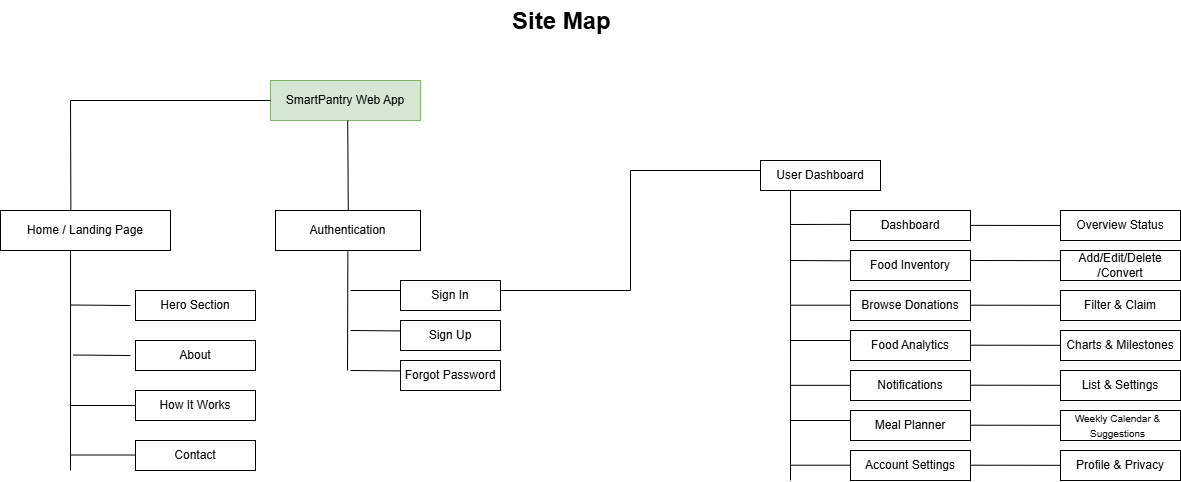

The diagram above was exported from draw.io. Its source (the exported page's mxGraphModel, read from the mxfile embedded in the PNG):
<mxGraphModel dx="1288" dy="1759" grid="1" gridSize="10" guides="1" tooltips="1" connect="1" arrows="1" fold="1" page="1" pageScale="1" pageWidth="850" pageHeight="1100" math="0" shadow="0">
  <root>
    <mxCell id="0" />
    <mxCell id="1" parent="0" />
    <mxCell id="kypAC21T1hgGHB9W5imM-1" parent="1" style="rounded=0;whiteSpace=wrap;html=1;" value="Home / Landing Page" vertex="1">
      <mxGeometry height="40" width="170" x="10" y="80" as="geometry" />
    </mxCell>
    <mxCell id="kypAC21T1hgGHB9W5imM-2" parent="1" style="rounded=0;whiteSpace=wrap;html=1;" value="Hero Section" vertex="1">
      <mxGeometry height="30" width="120" x="145" y="160" as="geometry" />
    </mxCell>
    <mxCell id="kypAC21T1hgGHB9W5imM-3" parent="1" style="rounded=0;whiteSpace=wrap;html=1;" value="About" vertex="1">
      <mxGeometry height="30" width="120" x="145" y="210" as="geometry" />
    </mxCell>
    <mxCell id="kypAC21T1hgGHB9W5imM-4" parent="1" style="rounded=0;whiteSpace=wrap;html=1;" value="How It Works" vertex="1">
      <mxGeometry height="30" width="120" x="145" y="260" as="geometry" />
    </mxCell>
    <mxCell id="kypAC21T1hgGHB9W5imM-5" parent="1" style="rounded=0;whiteSpace=wrap;html=1;" value="Contact" vertex="1">
      <mxGeometry height="30" width="120" x="145" y="310" as="geometry" />
    </mxCell>
    <mxCell id="kypAC21T1hgGHB9W5imM-8" edge="1" parent="1" style="endArrow=none;html=1;rounded=0;entryX=0.412;entryY=1;entryDx=0;entryDy=0;entryPerimeter=0;" target="kypAC21T1hgGHB9W5imM-1" value="">
      <mxGeometry height="50" relative="1" width="50" as="geometry">
        <mxPoint x="80" y="340" as="sourcePoint" />
        <mxPoint x="80" y="110" as="targetPoint" />
      </mxGeometry>
    </mxCell>
    <mxCell id="kypAC21T1hgGHB9W5imM-10" edge="1" parent="1" style="endArrow=none;html=1;rounded=0;" value="">
      <mxGeometry height="50" relative="1" width="50" as="geometry">
        <mxPoint x="80" y="174.5" as="sourcePoint" />
        <mxPoint x="140" y="175" as="targetPoint" />
      </mxGeometry>
    </mxCell>
    <mxCell id="kypAC21T1hgGHB9W5imM-11" edge="1" parent="1" style="endArrow=none;html=1;rounded=0;" value="">
      <mxGeometry height="50" relative="1" width="50" as="geometry">
        <mxPoint x="82.5" y="224.5" as="sourcePoint" />
        <mxPoint x="140" y="225" as="targetPoint" />
      </mxGeometry>
    </mxCell>
    <mxCell id="kypAC21T1hgGHB9W5imM-12" edge="1" parent="1" style="endArrow=none;html=1;rounded=0;" value="">
      <mxGeometry height="50" relative="1" width="50" as="geometry">
        <mxPoint x="80" y="275" as="sourcePoint" />
        <mxPoint x="145" y="275" as="targetPoint" />
      </mxGeometry>
    </mxCell>
    <mxCell id="kypAC21T1hgGHB9W5imM-13" edge="1" parent="1" style="endArrow=none;html=1;rounded=0;" value="">
      <mxGeometry height="50" relative="1" width="50" as="geometry">
        <mxPoint x="80" y="324.5" as="sourcePoint" />
        <mxPoint x="145" y="324.5" as="targetPoint" />
      </mxGeometry>
    </mxCell>
    <mxCell id="CYup1UKi-iRSqTJNLc3a-1" parent="1" style="rounded=0;whiteSpace=wrap;html=1;fillColor=#d5e8d4;strokeColor=#82b366;" value="SmartPantry Web App" vertex="1">
      <mxGeometry height="40" width="150" x="280" y="-50" as="geometry" />
    </mxCell>
    <mxCell id="CYup1UKi-iRSqTJNLc3a-2" edge="1" parent="1" style="endArrow=none;html=1;rounded=0;" value="">
      <mxGeometry height="50" relative="1" width="50" as="geometry">
        <mxPoint x="80" y="-30" as="sourcePoint" />
        <mxPoint x="280" y="-30" as="targetPoint" />
      </mxGeometry>
    </mxCell>
    <mxCell id="CYup1UKi-iRSqTJNLc3a-3" edge="1" parent="1" source="kypAC21T1hgGHB9W5imM-1" style="endArrow=none;html=1;rounded=0;exitX=0.414;exitY=-0.018;exitDx=0;exitDy=0;exitPerimeter=0;" value="">
      <mxGeometry height="50" relative="1" width="50" as="geometry">
        <mxPoint x="80" y="70" as="sourcePoint" />
        <mxPoint x="80" y="-30" as="targetPoint" />
      </mxGeometry>
    </mxCell>
    <mxCell id="CYup1UKi-iRSqTJNLc3a-4" edge="1" parent="1" style="endArrow=none;html=1;rounded=0;entryX=0.483;entryY=0;entryDx=0;entryDy=0;entryPerimeter=0;" value="">
      <mxGeometry height="50" relative="1" width="50" as="geometry">
        <mxPoint x="357.23" y="-10" as="sourcePoint" />
        <mxPoint x="357.7650000000001" y="80" as="targetPoint" />
      </mxGeometry>
    </mxCell>
    <mxCell id="CYup1UKi-iRSqTJNLc3a-5" parent="1" style="rounded=0;whiteSpace=wrap;html=1;" value="Authentication" vertex="1">
      <mxGeometry height="40" width="145" x="285" y="80" as="geometry" />
    </mxCell>
    <mxCell id="CYup1UKi-iRSqTJNLc3a-6" edge="1" parent="1" style="endArrow=none;html=1;rounded=0;exitX=0.483;exitY=1.025;exitDx=0;exitDy=0;exitPerimeter=0;" value="">
      <mxGeometry height="50" relative="1" width="50" as="geometry">
        <mxPoint x="357.385" y="121" as="sourcePoint" />
        <mxPoint x="357" y="240" as="targetPoint" />
      </mxGeometry>
    </mxCell>
    <mxCell id="CYup1UKi-iRSqTJNLc3a-9" edge="1" parent="1" style="endArrow=none;html=1;rounded=0;" value="">
      <mxGeometry height="50" relative="1" width="50" as="geometry">
        <mxPoint x="360" y="160" as="sourcePoint" />
        <mxPoint x="410" y="160" as="targetPoint" />
      </mxGeometry>
    </mxCell>
    <mxCell id="CYup1UKi-iRSqTJNLc3a-10" edge="1" parent="1" style="endArrow=none;html=1;rounded=0;" value="">
      <mxGeometry height="50" relative="1" width="50" as="geometry">
        <mxPoint x="360" y="200" as="sourcePoint" />
        <mxPoint x="420" y="200.5" as="targetPoint" />
      </mxGeometry>
    </mxCell>
    <mxCell id="CYup1UKi-iRSqTJNLc3a-11" edge="1" parent="1" style="endArrow=none;html=1;rounded=0;" value="">
      <mxGeometry height="50" relative="1" width="50" as="geometry">
        <mxPoint x="360" y="240" as="sourcePoint" />
        <mxPoint x="420" y="240.5" as="targetPoint" />
      </mxGeometry>
    </mxCell>
    <mxCell id="CYup1UKi-iRSqTJNLc3a-13" parent="1" style="rounded=0;whiteSpace=wrap;html=1;" value="Sign In" vertex="1">
      <mxGeometry height="30" width="100" x="410" y="150" as="geometry" />
    </mxCell>
    <mxCell id="CYup1UKi-iRSqTJNLc3a-14" parent="1" style="rounded=0;whiteSpace=wrap;html=1;" value="Sign Up" vertex="1">
      <mxGeometry height="30" width="100" x="410" y="190" as="geometry" />
    </mxCell>
    <mxCell id="CYup1UKi-iRSqTJNLc3a-15" parent="1" style="rounded=0;whiteSpace=wrap;html=1;" value="Forgot Password" vertex="1">
      <mxGeometry height="30" width="100" x="410" y="230" as="geometry" />
    </mxCell>
    <mxCell id="CYup1UKi-iRSqTJNLc3a-16" edge="1" parent="1" style="endArrow=none;html=1;rounded=0;" value="">
      <mxGeometry height="50" relative="1" width="50" as="geometry">
        <mxPoint x="510" y="159.99999999999997" as="sourcePoint" />
        <mxPoint x="640" y="159.99999999999997" as="targetPoint" />
      </mxGeometry>
    </mxCell>
    <mxCell id="CYup1UKi-iRSqTJNLc3a-17" edge="1" parent="1" style="endArrow=none;html=1;rounded=0;" value="">
      <mxGeometry height="50" relative="1" width="50" as="geometry">
        <mxPoint x="640" y="160" as="sourcePoint" />
        <mxPoint x="640" y="40" as="targetPoint" />
      </mxGeometry>
    </mxCell>
    <mxCell id="CYup1UKi-iRSqTJNLc3a-18" edge="1" parent="1" style="endArrow=none;html=1;rounded=0;" value="">
      <mxGeometry height="50" relative="1" width="50" as="geometry">
        <mxPoint x="640" y="40" as="sourcePoint" />
        <mxPoint x="770" y="40" as="targetPoint" />
      </mxGeometry>
    </mxCell>
    <mxCell id="CYup1UKi-iRSqTJNLc3a-19" parent="1" style="rounded=0;whiteSpace=wrap;html=1;" value="User Dashboard" vertex="1">
      <mxGeometry height="30" width="120" x="770" y="30" as="geometry" />
    </mxCell>
    <mxCell id="CYup1UKi-iRSqTJNLc3a-20" edge="1" parent="1" style="endArrow=none;html=1;rounded=0;exitX=0.483;exitY=1.025;exitDx=0;exitDy=0;exitPerimeter=0;" value="">
      <mxGeometry height="50" relative="1" width="50" as="geometry">
        <mxPoint x="800.035" y="60" as="sourcePoint" />
        <mxPoint x="800" y="350" as="targetPoint" />
      </mxGeometry>
    </mxCell>
    <mxCell id="CYup1UKi-iRSqTJNLc3a-21" edge="1" parent="1" source="CYup1UKi-iRSqTJNLc3a-28" style="endArrow=none;html=1;rounded=0;" value="">
      <mxGeometry height="50" relative="1" width="50" as="geometry">
        <mxPoint x="800" y="99.63999999999999" as="sourcePoint" />
        <mxPoint x="930" y="99.63999999999999" as="targetPoint" />
      </mxGeometry>
    </mxCell>
    <mxCell id="CYup1UKi-iRSqTJNLc3a-22" edge="1" parent="1" source="CYup1UKi-iRSqTJNLc3a-30" style="endArrow=none;html=1;rounded=0;" value="">
      <mxGeometry height="50" relative="1" width="50" as="geometry">
        <mxPoint x="800" y="130" as="sourcePoint" />
        <mxPoint x="930" y="130" as="targetPoint" />
      </mxGeometry>
    </mxCell>
    <mxCell id="CYup1UKi-iRSqTJNLc3a-23" edge="1" parent="1" style="endArrow=none;html=1;rounded=0;" value="">
      <mxGeometry height="50" relative="1" width="50" as="geometry">
        <mxPoint x="800" y="174.7" as="sourcePoint" />
        <mxPoint x="930" y="174.7" as="targetPoint" />
      </mxGeometry>
    </mxCell>
    <mxCell id="CYup1UKi-iRSqTJNLc3a-24" edge="1" parent="1" style="endArrow=none;html=1;rounded=0;" value="">
      <mxGeometry height="50" relative="1" width="50" as="geometry">
        <mxPoint x="800" y="210" as="sourcePoint" />
        <mxPoint x="930" y="210" as="targetPoint" />
      </mxGeometry>
    </mxCell>
    <mxCell id="CYup1UKi-iRSqTJNLc3a-25" edge="1" parent="1" style="endArrow=none;html=1;rounded=0;" value="">
      <mxGeometry height="50" relative="1" width="50" as="geometry">
        <mxPoint x="800" y="254.84" as="sourcePoint" />
        <mxPoint x="930" y="254.84" as="targetPoint" />
      </mxGeometry>
    </mxCell>
    <mxCell id="CYup1UKi-iRSqTJNLc3a-26" edge="1" parent="1" style="endArrow=none;html=1;rounded=0;" value="">
      <mxGeometry height="50" relative="1" width="50" as="geometry">
        <mxPoint x="800" y="290" as="sourcePoint" />
        <mxPoint x="930" y="290" as="targetPoint" />
      </mxGeometry>
    </mxCell>
    <mxCell id="CYup1UKi-iRSqTJNLc3a-27" edge="1" parent="1" style="endArrow=none;html=1;rounded=0;" value="">
      <mxGeometry height="50" relative="1" width="50" as="geometry">
        <mxPoint x="800" y="334.7" as="sourcePoint" />
        <mxPoint x="930" y="334.7" as="targetPoint" />
      </mxGeometry>
    </mxCell>
    <mxCell id="CYup1UKi-iRSqTJNLc3a-29" edge="1" parent="1" style="endArrow=none;html=1;rounded=0;" value="">
      <mxGeometry height="50" relative="1" width="50" as="geometry">
        <mxPoint x="800" y="94" as="sourcePoint" />
        <mxPoint x="860" y="93.83999999999993" as="targetPoint" />
      </mxGeometry>
    </mxCell>
    <mxCell id="CYup1UKi-iRSqTJNLc3a-28" parent="1" style="rounded=0;whiteSpace=wrap;html=1;" value="Dashboard" vertex="1">
      <mxGeometry height="30" width="120" x="860" y="80" as="geometry" />
    </mxCell>
    <mxCell id="CYup1UKi-iRSqTJNLc3a-32" edge="1" parent="1" style="endArrow=none;html=1;rounded=0;entryX=0.002;entryY=0.344;entryDx=0;entryDy=0;entryPerimeter=0;" target="CYup1UKi-iRSqTJNLc3a-30" value="">
      <mxGeometry height="50" relative="1" width="50" as="geometry">
        <mxPoint x="800" y="130" as="sourcePoint" />
        <mxPoint x="930" y="130" as="targetPoint" />
      </mxGeometry>
    </mxCell>
    <mxCell id="CYup1UKi-iRSqTJNLc3a-30" parent="1" style="rounded=0;whiteSpace=wrap;html=1;" value="Food Inventory" vertex="1">
      <mxGeometry height="30" width="120" x="860" y="120" as="geometry" />
    </mxCell>
    <mxCell id="CYup1UKi-iRSqTJNLc3a-33" parent="1" style="rounded=0;whiteSpace=wrap;html=1;" value="Browse Donations" vertex="1">
      <mxGeometry height="30" width="120" x="860" y="160" as="geometry" />
    </mxCell>
    <mxCell id="CYup1UKi-iRSqTJNLc3a-34" parent="1" style="rounded=0;whiteSpace=wrap;html=1;" value="Food Analytics" vertex="1">
      <mxGeometry height="30" width="120" x="860" y="200" as="geometry" />
    </mxCell>
    <mxCell id="CYup1UKi-iRSqTJNLc3a-35" parent="1" style="rounded=0;whiteSpace=wrap;html=1;" value="Notifications" vertex="1">
      <mxGeometry height="30" width="120" x="860" y="240" as="geometry" />
    </mxCell>
    <mxCell id="CYup1UKi-iRSqTJNLc3a-36" parent="1" style="rounded=0;whiteSpace=wrap;html=1;" value="Meal Planner" vertex="1">
      <mxGeometry height="30" width="120" x="860" y="280" as="geometry" />
    </mxCell>
    <mxCell id="CYup1UKi-iRSqTJNLc3a-37" parent="1" style="rounded=0;whiteSpace=wrap;html=1;" value="Account Settings" vertex="1">
      <mxGeometry height="30" width="120" x="860" y="320" as="geometry" />
    </mxCell>
    <mxCell id="842wa2-xAcUu99-3YOVE-1" edge="1" parent="1" style="endArrow=none;html=1;rounded=0;" value="">
      <mxGeometry height="50" relative="1" width="50" as="geometry">
        <mxPoint x="980" y="94.86000000000008" as="sourcePoint" />
        <mxPoint x="1080" y="95" as="targetPoint" />
      </mxGeometry>
    </mxCell>
    <mxCell id="842wa2-xAcUu99-3YOVE-2" edge="1" parent="1" style="endArrow=none;html=1;rounded=0;" value="">
      <mxGeometry height="50" relative="1" width="50" as="geometry">
        <mxPoint x="980" y="130" as="sourcePoint" />
        <mxPoint x="1080" y="130.13999999999993" as="targetPoint" />
      </mxGeometry>
    </mxCell>
    <mxCell id="842wa2-xAcUu99-3YOVE-3" edge="1" parent="1" style="endArrow=none;html=1;rounded=0;" value="">
      <mxGeometry height="50" relative="1" width="50" as="geometry">
        <mxPoint x="980" y="174.7" as="sourcePoint" />
        <mxPoint x="1080" y="174.83999999999992" as="targetPoint" />
      </mxGeometry>
    </mxCell>
    <mxCell id="842wa2-xAcUu99-3YOVE-4" edge="1" parent="1" style="endArrow=none;html=1;rounded=0;" value="">
      <mxGeometry height="50" relative="1" width="50" as="geometry">
        <mxPoint x="980" y="214.7" as="sourcePoint" />
        <mxPoint x="1080" y="214.83999999999992" as="targetPoint" />
      </mxGeometry>
    </mxCell>
    <mxCell id="842wa2-xAcUu99-3YOVE-5" edge="1" parent="1" style="endArrow=none;html=1;rounded=0;" value="">
      <mxGeometry height="50" relative="1" width="50" as="geometry">
        <mxPoint x="980" y="254.7" as="sourcePoint" />
        <mxPoint x="1080" y="254.83999999999992" as="targetPoint" />
      </mxGeometry>
    </mxCell>
    <mxCell id="842wa2-xAcUu99-3YOVE-6" edge="1" parent="1" style="endArrow=none;html=1;rounded=0;" value="">
      <mxGeometry height="50" relative="1" width="50" as="geometry">
        <mxPoint x="980" y="294.7" as="sourcePoint" />
        <mxPoint x="1080" y="294.8399999999999" as="targetPoint" />
      </mxGeometry>
    </mxCell>
    <mxCell id="842wa2-xAcUu99-3YOVE-7" edge="1" parent="1" style="endArrow=none;html=1;rounded=0;" value="">
      <mxGeometry height="50" relative="1" width="50" as="geometry">
        <mxPoint x="980" y="334.7" as="sourcePoint" />
        <mxPoint x="1080" y="334.8399999999999" as="targetPoint" />
      </mxGeometry>
    </mxCell>
    <mxCell id="842wa2-xAcUu99-3YOVE-8" parent="1" style="rounded=0;whiteSpace=wrap;html=1;" value="Overview Status" vertex="1">
      <mxGeometry height="30" width="120" x="1070" y="80" as="geometry" />
    </mxCell>
    <mxCell id="842wa2-xAcUu99-3YOVE-9" parent="1" style="rounded=0;whiteSpace=wrap;html=1;" value="&lt;br&gt;&lt;font style=&quot;&quot;&gt;&lt;br&gt;&lt;/font&gt;" vertex="1">
      <mxGeometry height="30" width="120" x="1070" y="120" as="geometry" />
    </mxCell>
    <mxCell id="842wa2-xAcUu99-3YOVE-10" parent="1" style="rounded=0;whiteSpace=wrap;html=1;" value="Filter &amp;amp; Claim" vertex="1">
      <mxGeometry height="30" width="120" x="1070" y="160" as="geometry" />
    </mxCell>
    <mxCell id="842wa2-xAcUu99-3YOVE-11" parent="1" style="rounded=0;whiteSpace=wrap;html=1;" value="Charts &amp;amp; Milestones" vertex="1">
      <mxGeometry height="30" width="120" x="1070" y="200" as="geometry" />
    </mxCell>
    <mxCell id="842wa2-xAcUu99-3YOVE-12" parent="1" style="rounded=0;whiteSpace=wrap;html=1;" value="List &amp;amp; Settings" vertex="1">
      <mxGeometry height="30" width="120" x="1070" y="240" as="geometry" />
    </mxCell>
    <mxCell id="842wa2-xAcUu99-3YOVE-13" parent="1" style="rounded=0;whiteSpace=wrap;html=1;" value="&lt;br&gt;&lt;font style=&quot;&quot;&gt;&lt;br&gt;&lt;/font&gt;" vertex="1">
      <mxGeometry height="30" width="120" x="1070" y="280" as="geometry" />
    </mxCell>
    <mxCell id="842wa2-xAcUu99-3YOVE-14" parent="1" style="rounded=0;whiteSpace=wrap;html=1;" value="Profile &amp;amp; Privacy" vertex="1">
      <mxGeometry height="30" width="120" x="1070" y="320" as="geometry" />
    </mxCell>
    <mxCell id="842wa2-xAcUu99-3YOVE-16" parent="1" style="text;html=1;whiteSpace=wrap;strokeColor=none;fillColor=none;align=center;verticalAlign=middle;rounded=0;" value="&lt;font style=&quot;font-size: 10px;&quot;&gt;Weekly Calendar &amp;amp; Suggestions&lt;/font&gt;" vertex="1">
      <mxGeometry height="30" width="115" x="1070" y="280" as="geometry" />
    </mxCell>
    <mxCell id="842wa2-xAcUu99-3YOVE-17" parent="1" style="text;html=1;whiteSpace=wrap;strokeColor=none;fillColor=none;align=center;verticalAlign=middle;rounded=0;" value="&lt;font&gt;Add/Edit/Delete /Convert&lt;/font&gt;" vertex="1">
      <mxGeometry height="30" width="60" x="1100" y="120" as="geometry" />
    </mxCell>
    <mxCell id="842wa2-xAcUu99-3YOVE-18" parent="1" style="text;html=1;whiteSpace=wrap;overflow=hidden;rounded=0;" value="&lt;h1 style=&quot;margin-top: 0px;&quot;&gt;Site Map&lt;/h1&gt;" vertex="1">
      <mxGeometry height="50" width="180" x="520" y="-130" as="geometry" />
    </mxCell>
  </root>
</mxGraphModel>